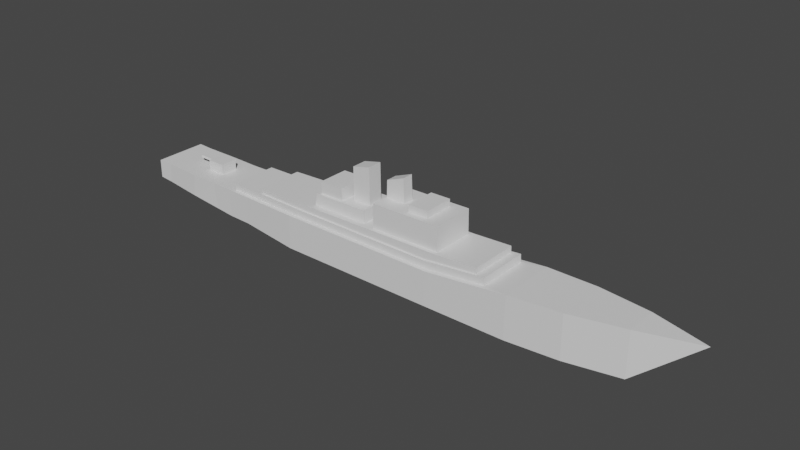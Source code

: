 # Source: placeholder-ship.blend  (saved by Blender 2.80.57; exported with 4.5.12 LTS)
import bpy
from mathutils import Matrix  # noqa: F401  (used for matrix-valued properties, if any)

bpy.ops.wm.read_factory_settings(use_empty=True)
scene = bpy.context.scene
scene.name = 'Scene'

# ---- collections
col_collection = bpy.data.collections.new('Collection'); scene.collection.children.link(col_collection)

# ---- materials (node trees are filled in below, after node groups)
mat_placeholder_ship = bpy.data.materials.new('placeholder_ship')
mat_placeholder_ship.use_transparent_shadow = False
mat_placeholder_ship.roughness = 0.25

# ---- material node trees
mat_placeholder_ship.use_nodes = True; mat_placeholder_ship.node_tree.nodes.clear()
_N = mat_placeholder_ship.node_tree.nodes; _L = mat_placeholder_ship.node_tree.links
n0 = _N.new('ShaderNodeOutputMaterial'); n0.name = 'Material Output'; n0.location = (300, 300)
n1 = _N.new('ShaderNodeBsdfPrincipled'); n1.name = 'Principled BSDF'; n1.location = (10, 300)
n1.distribution = 'GGX'
n1.subsurface_method = 'BURLEY'
n1.inputs[3].default_value = 1.45
_L.new(n1.outputs[0], n0.inputs[0])
n0.is_active_output = True

# ---- world
world_world = bpy.data.worlds.new('World'); scene.world = world_world
world_world.use_nodes = True; world_world.node_tree.nodes.clear()
_N = world_world.node_tree.nodes; _L = world_world.node_tree.links
n0 = _N.new('ShaderNodeOutputWorld'); n0.name = 'World Output'; n0.location = (300, 300)
n1 = _N.new('ShaderNodeBackground'); n1.name = 'Background'; n1.location = (10, 300)
n1.inputs[0].default_value = (0.05088, 0.05088, 0.05088, 1.0)
_L.new(n1.outputs[0], n0.inputs[0])
n0.is_active_output = True
world_world.color = (0.05088, 0.05088, 0.05088)
world_world.use_sun_shadow = False
world_world.sun_shadow_jitter_overblur = 0.0

# ---- meshes
me_cube_001 = bpy.data.meshes.new('Cube.001')
me_cube_001.from_pydata([(0.9498, -0.6197, -0.5569), (0.9424, -0.6197, -0.09466), (0.9498, 0.6197, -0.5569), (0.9424, 0.6197, -0.09466), (0.9963, -0.6283, -0.5196), (0.9963, -0.6283, -0.08415), (0.9963, 0.6283, -0.5196), (0.9963, 0.6283, -0.08415), (0.8214, -0.6469, -0.6489), (0.8129, -0.6469, -0.1161), (0.8214, 0.6469, -0.6489), (0.8129, 0.6469, -0.1161), (0.6346, -0.6489, -0.7846), (0.6151, -0.5602, -0.126), (0.6346, 0.6489, -0.7846), (0.634, 0.6489, -0.1261), (0.5506, -0.6654, -0.7883), (0.5245, -0.578, -0.1291), (0.5506, 0.6654, -0.7883), (0.55, 0.6654, -0.1299), (0.3439, -0.7252, -0.9207), (0.3304, -0.6342, -0.1201), (0.3439, 0.7252, -0.9207), (0.3431, 0.7252, -0.1209), (-0.2129, -0.7252, -0.9455), (-0.1973, -0.6342, -0.146), (-0.2129, 0.7252, -0.9455), (-0.2136, 0.7252, -0.1456), (-0.4954, -0.6978, -0.9734), (-0.4151, -0.6131, -0.01244), (-0.4954, 0.6978, -0.9734), (-0.4151, 0.6131, -0.01244), (-0.8582, -0.3874, -0.9427), (-0.8592, -0.3874, 0.1093), (-0.8582, 0.3874, -0.9427), (-0.8592, 0.3874, 0.1093), (-1.056, 0.0, 0.1136), (-0.6751, 0.6163, -0.9581), (-0.6761, 0.6163, 0.06822), (-0.6761, -0.6163, 0.06822), (-0.6751, -0.6163, -0.9581), (0.701, 0.6482, -0.7364), (0.6149, 0.5602, -0.1261), (0.6149, -0.5602, -0.1261), (0.701, -0.6482, -0.7364), (0.7167, -0.6319, -0.1213), (0.634, -0.6489, -0.1261), (0.6151, 0.5602, -0.126), (0.5245, 0.578, -0.1291), (0.55, -0.6654, -0.1299), (0.3304, 0.6342, -0.1201), (0.3431, -0.7252, -0.1209), (-0.1973, 0.6342, -0.146), (-0.2136, -0.7252, -0.1456), (-0.4964, -0.6978, 0.02785), (-0.4964, 0.6978, 0.02785), (0.7167, 0.6319, -0.1213), (0.6162, -0.5602, 0.04503), (0.6162, 0.5602, 0.04503), (0.4889, -0.5505, 0.04356), (0.4889, 0.5505, 0.04356), (0.3314, -0.6342, 0.0509), (0.3314, 0.6342, 0.0509), (-0.1963, -0.6342, 0.02501), (-0.1963, 0.6342, 0.02501), (0.6159, -0.5602, 0.04493), (-0.3828, -0.5794, 0.1394), (-0.3828, 0.5794, 0.1394), (0.6159, 0.5602, 0.04493), (0.5255, -0.578, 0.04185), (0.5255, 0.578, 0.04185), (0.3263, 0.5976, 0.05114), (0.3263, -0.5976, 0.05114), (-0.195, 0.5976, 0.02422), (-0.195, -0.5976, 0.02422), (-0.414, -0.6131, 0.1586), (-0.414, 0.6131, 0.1586), (0.2623, -0.4489, 0.1948), (0.2623, 0.4489, 0.1948), (-0.2327, -0.5156, 0.2353), (-0.2327, 0.5156, 0.2353), (0.4895, -0.5505, 0.1844), (0.4895, 0.5505, 0.1844), (-0.3823, -0.5794, 0.2803), (-0.3823, 0.5794, 0.2803), (0.05592, 0.7252, -0.9335), (0.05514, 0.7252, -0.1336), (0.05514, -0.7252, -0.1336), (0.05592, -0.7252, -0.9335), (0.05743, 0.6342, -0.1335), (0.05743, -0.6342, -0.1335), (0.05847, 0.6342, 0.0375), (0.05847, -0.6342, 0.0375), (0.05663, 0.5976, 0.03721), (0.05663, -0.5976, 0.03721), (0.01117, 0.5156, 0.2164), (0.01117, -0.5156, 0.2164), (-0.25, -0.5976, 0.2366), (-0.25, 0.5976, 0.2366), (0.05465, -0.4489, 0.2123), (0.05465, 0.4489, 0.2123), (-0.1782, -0.3621, 0.7971), (-0.1782, 0.3621, 0.7971), (-0.1073, -0.3621, 0.7916), (-0.1073, 0.3621, 0.7916), (-0.2317, -0.5156, 0.8038), (-0.2317, 0.5156, 0.8038), (0.01214, -0.5156, 0.7849), (0.01214, 0.5156, 0.7849), (-0.178, -0.3621, 0.9627), (-0.178, 0.3621, 0.9627), (-0.107, -0.3621, 0.9572), (-0.107, 0.3621, 0.9572), (0.006496, -0.1227, 0.7855), (-0.1073, -0.1661, 0.7916), (-0.1073, 0.1799, 0.7916), (0.006495, 0.1364, 0.7855), (-0.06174, -0.1227, 0.789), (-0.06174, 0.1364, 0.7894), (0.01214, 0.1799, 0.7849), (0.01214, -0.1661, 0.7849), (-0.07688, -0.1661, 0.7896), (-0.07688, 0.1799, 0.7899), (0.004774, 0.1361, 1.185), (0.004776, -0.123, 1.185), (-0.05888, -0.123, 1.35), (-0.05887, 0.1361, 1.351), (0.3268, -0.5976, 0.192), (0.3268, 0.5976, 0.192), (0.02846, 0.5976, 0.2151), (0.02846, -0.5976, 0.2151), (0.2451, -0.3697, 0.473), (0.2451, 0.3697, 0.473), (0.05994, 0.4283, 0.4888), (0.05994, -0.4283, 0.4888), (0.08237, 0.7252, -0.1324), (0.1784, 0.7252, -0.1282), (0.08315, -0.7252, -0.9323), (0.1792, -0.7252, -0.928), (0.08324, 0.6342, -0.1322), (0.1742, 0.6342, -0.1278), (0.08427, 0.6342, 0.03877), (0.1753, 0.6342, 0.04323), (0.08212, 0.5976, 0.03853), (0.172, 0.5976, 0.04317), (0.05667, 0.5976, 0.2129), (0.1561, 0.5976, 0.2052), (0.1792, 0.7252, -0.928), (0.08315, 0.7252, -0.9323), (0.1784, -0.7252, -0.1282), (0.08237, -0.7252, -0.1324), (0.1742, -0.6342, -0.1278), (0.08324, -0.6342, -0.1322), (0.1753, -0.6342, 0.04323), (0.08427, -0.6342, 0.03877), (0.172, -0.5976, 0.04317), (0.08212, -0.5976, 0.03853), (0.1561, -0.5976, 0.2052), (0.05667, -0.5976, 0.2129), (0.07428, 0.4489, 0.2106), (0.1435, 0.4489, 0.2048), (0.1435, -0.4489, 0.2048), (0.07428, -0.4489, 0.2106), (0.06846, 0.1773, 0.4865), (0.1576, 0.3697, 0.4809), (0.1576, -0.3697, 0.4809), (0.06846, -0.1773, 0.4865), (0.258, -0.4283, 0.4722), (0.258, 0.4283, 0.4722), (0.1447, 0.4283, 0.4817), (0.1447, -0.4283, 0.4817), (0.2457, -0.3697, 0.7575), (0.2457, 0.3697, 0.7575), (0.1581, 0.3697, 0.7655), (0.1581, -0.3697, 0.7655), (0.1681, 0.7252, -0.1286), (0.1689, -0.7252, -0.9285), (0.1645, 0.6342, -0.1282), (0.1655, 0.6342, 0.04276), (0.1624, 0.5976, 0.04267), (0.1455, 0.5976, 0.206), (0.1689, 0.7252, -0.9285), (0.1681, -0.7252, -0.1286), (0.1645, -0.6342, -0.1282), (0.1655, -0.6342, 0.04276), (0.1624, -0.5976, 0.04267), (0.1455, -0.5976, 0.206), (0.1361, 0.4489, 0.2054), (0.1361, -0.4489, 0.2054), (0.1339, 0.1773, 0.4831), (0.1339, -0.1773, 0.4831), (0.1376, -0.4283, 0.4823), (0.06474, -0.4283, 0.4873), (0.06474, 0.4283, 0.4873), (0.1376, 0.4283, 0.4823), (0.134, -0.1773, 1.254), (0.07025, -0.1773, 1.353), (0.07025, 0.1773, 1.353), (0.134, 0.1773, 1.254), (0.9541, -0.6639, -0.06603), (0.8065, 0.05358, 0.01212), (0.8065, -0.03669, 0.01212), (0.7422, -0.2003, -0.1199), (0.7422, 0.2172, -0.1199), (0.8064, 0.05358, 0.07163), (0.8064, -0.03669, 0.07163), (0.7419, -0.2003, 0.1255), (0.7419, 0.2172, 0.1255), (0.8066, 0.2172, -0.1164), (0.8066, -0.2003, -0.1164), (0.8063, 0.2172, 0.129), (0.8063, -0.2003, 0.129), (0.875, 0.05358, 0.01746), (0.875, -0.03669, 0.01746), (0.8749, 0.05358, 0.07697), (0.8749, -0.03669, 0.07697)], [], [(1, 3, 11, 9), (2, 3, 7, 6), (6, 7, 5, 4), (4, 5, 1, 0), (2, 6, 4, 0), (7, 3, 1, 5), (56, 41, 14, 15), (2, 0, 8, 10), (3, 2, 10, 11), (0, 1, 9, 8), (43, 42, 68, 65), (44, 45, 46, 12), (21, 17, 69, 61), (41, 44, 12, 14), (18, 16, 20, 22), (14, 12, 16, 18), (15, 14, 18, 19), (12, 46, 49, 16), (86, 85, 26, 27), (19, 18, 22, 23), (16, 49, 51, 20), (31, 29, 75, 76), (13, 43, 65, 57), (88, 87, 53, 24), (42, 47, 58, 68), (85, 88, 24, 26), (38, 37, 34, 35), (26, 24, 28, 30), (27, 26, 30, 55), (24, 53, 54, 28), (32, 33, 36), (40, 39, 33, 32), (39, 38, 35, 33), (37, 40, 32, 34), (33, 35, 36), (34, 32, 36), (35, 34, 36), (30, 28, 40, 37), (54, 55, 38, 39), (28, 54, 39, 40), (55, 30, 37, 38), (10, 8, 44, 41), (9, 11, 56, 208, 209, 202, 45), (8, 9, 45, 44), (11, 10, 41, 56), (43, 13, 46, 45), (48, 47, 15, 19), (13, 17, 49, 46), (50, 48, 19, 23), (17, 21, 51, 49), (140, 50, 23, 136), (90, 25, 53, 87), (29, 31, 55, 54), (31, 52, 27, 55), (25, 29, 54, 53), (47, 42, 56, 15), (42, 43, 45, 56), (57, 58, 70, 69), (65, 68, 58, 57), (93, 73, 98, 129), (67, 66, 83, 84), (66, 74, 97, 83), (47, 48, 70, 58), (52, 31, 76, 64), (89, 52, 64, 91), (17, 13, 57, 69), (29, 25, 63, 75), (151, 21, 61, 153), (48, 50, 62, 70), (60, 59, 69, 70), (71, 60, 70, 62), (59, 72, 61, 69), (144, 71, 62, 142), (94, 74, 63, 92), (66, 67, 76, 75), (67, 73, 64, 76), (74, 66, 75, 63), (81, 82, 128, 127), (97, 98, 84, 83), (79, 96, 107, 105), (60, 71, 128, 82), (73, 67, 84, 98), (155, 72, 127, 157), (72, 59, 81, 127), (59, 60, 82, 81), (74, 94, 130, 97), (100, 99, 134, 133), (156, 94, 92, 154), (73, 93, 91, 64), (25, 90, 92, 63), (139, 89, 91, 141), (143, 93, 129, 145), (152, 90, 87, 150), (52, 89, 86, 27), (148, 137, 88, 85), (137, 150, 87, 88), (135, 148, 85, 86), (79, 80, 98, 97), (96, 79, 97, 130), (80, 95, 129, 98), (95, 96, 130, 129), (104, 102, 110, 112), (95, 80, 106, 108), (80, 79, 105, 106), (96, 95, 108, 119, 120, 107), (101, 102, 106, 105), (103, 101, 105, 107), (102, 104, 108, 106), (104, 115, 122, 119, 108), (111, 112, 110, 109), (102, 101, 109, 110), (103, 114, 115, 104, 112, 111), (101, 103, 111, 109), (120, 121, 114, 103, 107), (118, 117, 125, 126), (121, 122, 115, 114), (116, 113, 120, 119), (113, 117, 121, 120), (118, 116, 119, 122), (117, 118, 122, 121), (123, 126, 125, 124), (117, 113, 124, 125), (116, 118, 126, 123), (113, 116, 123, 124), (78, 77, 127, 128), (160, 78, 128, 146), (162, 99, 130, 158), (99, 100, 129, 130), (192, 193, 133, 134), (159, 100, 133, 193), (161, 77, 167, 170), (77, 78, 168, 167), (99, 162, 192, 134), (188, 161, 170, 191), (78, 160, 169, 168), (187, 159, 193, 194), (164, 165, 174, 173), (166, 190, 195, 196), (77, 161, 157, 127), (188, 162, 158, 186), (100, 159, 145, 129), (187, 160, 146, 180), (23, 22, 147, 136), (175, 181, 148, 135), (20, 51, 149, 138), (176, 182, 150, 137), (22, 20, 138, 147), (181, 176, 137, 148), (21, 151, 149, 51), (183, 152, 150, 182), (71, 144, 146, 128), (179, 143, 145, 180), (50, 140, 142, 62), (177, 139, 141, 178), (72, 155, 153, 61), (185, 156, 154, 184), (94, 156, 158, 130), (185, 155, 157, 186), (93, 143, 141, 91), (179, 144, 142, 178), (90, 152, 154, 92), (183, 151, 153, 184), (89, 139, 135, 86), (177, 140, 136, 175), (132, 131, 167, 168), (164, 132, 168, 169), (131, 165, 170, 167), (165, 164, 169, 170), (171, 172, 173, 174), (132, 164, 173, 172), (165, 131, 171, 174), (131, 132, 172, 171), (139, 177, 175, 135), (152, 183, 184, 154), (143, 179, 178, 141), (156, 185, 186, 158), (155, 185, 184, 153), (140, 177, 178, 142), (144, 179, 180, 146), (151, 183, 182, 149), (147, 138, 176, 181), (138, 149, 182, 176), (136, 147, 181, 175), (159, 187, 180, 145), (161, 188, 186, 157), (170, 169, 194, 191), (160, 187, 194, 169), (162, 188, 191, 192), (190, 166, 192, 191), (166, 163, 193, 192), (163, 189, 194, 193), (189, 190, 191, 194), (195, 198, 197, 196), (190, 189, 198, 195), (163, 166, 196, 197), (189, 163, 197, 198), (207, 206, 211, 210), (45, 202, 203, 208, 56), (203, 202, 206, 207), (200, 204, 214, 212), (208, 203, 207, 210), (202, 209, 211, 206), (200, 201, 209, 208), (205, 204, 210, 211), (204, 200, 208, 210), (201, 205, 211, 209), (213, 212, 214, 215), (201, 200, 212, 213), (205, 201, 213, 215), (204, 205, 215, 214)])
_uv = me_cube_001.uv_layers.new(name='UVMap')
_uv.uv.foreach_set('vector', [0.875, 0.75, 0.875, 0.5, 0.875, 0.5, 0.875, 0.75, 0.375, 0.25, 0.625, 0.25, 0.625, 0.5, 0.375, 0.5, 0.375, 0.5, 0.625, 0.5, 0.625, 0.75, 0.375, 0.75, 0.375, 0.75, 0.625, 0.75, 0.625, 1.0, 0.375, 1.0, 0.125, 0.5, 0.375, 0.5, 0.375, 0.75, 0.125, 0.75, 0.625, 0.5, 0.875, 0.5, 0.875, 0.75, 0.625, 0.75, 0.6259, 0.25, 0.375, 0.25, 0.375, 0.25, 0.625, 0.25, 0.125, 0.5, 0.125, 0.75, 0.125, 0.75, 0.125, 0.5, 0.625, 0.25, 0.375, 0.25, 0.375, 0.25, 0.625, 0.25, 0.375, 1.0, 0.625, 1.0, 0.625, 1.0, 0.375, 1.0, 0.875, 0.7363, 0.875, 0.5137, 0.875, 0.5137, 0.875, 0.7363, 0.375, 1.0, 0.6259, 1.0, 0.625, 1.0, 0.375, 1.0, 0.875, 0.7377, 0.875, 0.7363, 0.875, 0.7363, 0.875, 0.7377, 0.125, 0.5, 0.125, 0.75, 0.125, 0.75, 0.125, 0.5, 0.125, 0.5, 0.125, 0.75, 0.125, 0.75, 0.125, 0.5, 0.125, 0.5, 0.125, 0.75, 0.125, 0.75, 0.125, 0.5, 0.625, 0.25, 0.375, 0.25, 0.375, 0.25, 0.625, 0.25, 0.375, 1.0, 0.625, 1.0, 0.625, 1.0, 0.375, 1.0, 0.625, 0.25, 0.375, 0.25, 0.375, 0.25, 0.625, 0.25, 0.625, 0.25, 0.375, 0.25, 0.375, 0.25, 0.625, 0.25, 0.375, 1.0, 0.625, 1.0, 0.625, 1.0, 0.375, 1.0, 0.875, 0.5126, 0.875, 0.7374, 0.875, 0.7374, 0.875, 0.5126, 0.875, 0.7361, 0.875, 0.7363, 0.875, 0.7363, 0.875, 0.7361, 0.375, 1.0, 0.625, 1.0, 0.625, 1.0, 0.375, 1.0, 0.875, 0.5137, 0.875, 0.5137, 0.875, 0.5137, 0.875, 0.5137, 0.125, 0.5, 0.125, 0.75, 0.125, 0.75, 0.125, 0.5, 0.625, 0.25, 0.375, 0.25, 0.375, 0.25, 0.625, 0.25, 0.125, 0.5, 0.125, 0.75, 0.125, 0.75, 0.125, 0.5, 0.625, 0.25, 0.375, 0.25, 0.375, 0.25, 0.625, 0.25, 0.375, 1.0, 0.625, 1.0, 0.625, 1.0, 0.375, 1.0, 0.375, 1.0, 0.625, 1.0, 0.5, 1.0, 0.375, 1.0, 0.625, 1.0, 0.625, 1.0, 0.375, 1.0, 0.875, 0.75, 0.875, 0.5, 0.875, 0.5, 0.875, 0.75, 0.125, 0.5, 0.125, 0.75, 0.125, 0.75, 0.125, 0.5, 0.875, 0.75, 0.875, 0.5, 0.875, 0.625, 0.125, 0.5, 0.125, 0.75, 0.125, 0.625, 0.625, 0.25, 0.375, 0.25, 0.5, 0.125, 0.125, 0.5, 0.125, 0.75, 0.125, 0.75, 0.125, 0.5, 0.875, 0.75, 0.875, 0.5, 0.875, 0.5, 0.875, 0.75, 0.375, 1.0, 0.625, 1.0, 0.625, 1.0, 0.375, 1.0, 0.625, 0.25, 0.375, 0.25, 0.375, 0.25, 0.625, 0.25, 0.125, 0.5, 0.125, 0.75, 0.125, 0.75, 0.125, 0.5, 0.875, 0.75, 0.875, 0.5, 0.875, 0.5025, 0.875, 0.5823, 0.875, 0.6637, 0.875, 0.6638, 0.875, 0.7475, 0.375, 1.0, 0.625, 1.0, 0.6259, 1.0, 0.375, 1.0, 0.625, 0.25, 0.375, 0.25, 0.375, 0.25, 0.6259, 0.25, 0.875, 0.7363, 0.875, 0.7361, 0.875, 0.75, 0.875, 0.7475, 0.875, 0.5137, 0.875, 0.5137, 0.875, 0.5, 0.875, 0.5, 0.875, 0.7361, 0.875, 0.7363, 0.875, 0.75, 0.875, 0.75, 0.875, 0.5123, 0.875, 0.5137, 0.875, 0.5, 0.875, 0.5, 0.875, 0.7363, 0.875, 0.7377, 0.875, 0.75, 0.875, 0.75, 0.875, 0.5123, 0.875, 0.5123, 0.875, 0.5, 0.875, 0.5, 0.875, 0.7377, 0.875, 0.7377, 0.875, 0.75, 0.875, 0.75, 0.875, 0.7374, 0.875, 0.5126, 0.875, 0.5, 0.875, 0.75, 0.875, 0.5126, 0.875, 0.5123, 0.875, 0.5, 0.875, 0.5, 0.875, 0.7377, 0.875, 0.7374, 0.875, 0.75, 0.875, 0.75, 0.875, 0.5137, 0.875, 0.5137, 0.875, 0.5025, 0.875, 0.5, 0.875, 0.5137, 0.875, 0.7363, 0.875, 0.7475, 0.875, 0.5025, 0.875, 0.7361, 0.875, 0.5137, 0.875, 0.5137, 0.875, 0.7363, 0.875, 0.7363, 0.875, 0.5137, 0.875, 0.5137, 0.875, 0.7361, 0.875, 0.5188, 0.875, 0.5188, 0.875, 0.5188, 0.875, 0.5188, 0.875, 0.5193, 0.875, 0.7307, 0.875, 0.7307, 0.875, 0.5193, 0.875, 0.7307, 0.875, 0.7312, 0.875, 0.7312, 0.875, 0.7307, 0.875, 0.5137, 0.875, 0.5137, 0.875, 0.5137, 0.875, 0.5137, 0.875, 0.5123, 0.875, 0.5126, 0.875, 0.5126, 0.875, 0.5123, 0.875, 0.5123, 0.875, 0.5123, 0.875, 0.5123, 0.875, 0.5123, 0.875, 0.7363, 0.875, 0.7361, 0.875, 0.7361, 0.875, 0.7363, 0.875, 0.7374, 0.875, 0.7377, 0.875, 0.7377, 0.875, 0.7374, 0.875, 0.7377, 0.875, 0.7377, 0.875, 0.7377, 0.875, 0.7377, 0.875, 0.5137, 0.875, 0.5123, 0.875, 0.5123, 0.875, 0.5137, 0.875, 0.5205, 0.875, 0.7295, 0.875, 0.7363, 0.875, 0.5137, 0.875, 0.5188, 0.875, 0.5205, 0.875, 0.5137, 0.875, 0.5123, 0.875, 0.7295, 0.875, 0.7312, 0.875, 0.7377, 0.875, 0.7363, 0.875, 0.5188, 0.875, 0.5188, 0.875, 0.5123, 0.875, 0.5123, 0.875, 0.7312, 0.875, 0.7312, 0.875, 0.7377, 0.875, 0.7377, 0.875, 0.7307, 0.875, 0.5193, 0.875, 0.5126, 0.875, 0.7374, 0.875, 0.5193, 0.875, 0.5188, 0.875, 0.5123, 0.875, 0.5126, 0.875, 0.7312, 0.875, 0.7307, 0.875, 0.7374, 0.875, 0.7377, 0.875, 0.7295, 0.875, 0.5205, 0.875, 0.5188, 0.875, 0.7312, 0.875, 0.7312, 0.875, 0.5188, 0.875, 0.5193, 0.875, 0.7307, 0.875, 0.7281, 0.875, 0.7281, 0.875, 0.7281, 0.875, 0.7281, 0.875, 0.5205, 0.875, 0.5188, 0.875, 0.5188, 0.875, 0.5205, 0.875, 0.5188, 0.875, 0.5193, 0.875, 0.5193, 0.875, 0.5188, 0.875, 0.7312, 0.875, 0.7312, 0.875, 0.7312, 0.875, 0.7312, 0.875, 0.7312, 0.875, 0.7295, 0.875, 0.7295, 0.875, 0.7312, 0.875, 0.7295, 0.875, 0.5205, 0.875, 0.5205, 0.875, 0.7295, 0.875, 0.7312, 0.875, 0.7312, 0.875, 0.7312, 0.875, 0.7312, 0.875, 0.5253, 0.875, 0.7247, 0.875, 0.7247, 0.875, 0.5253, 0.875, 0.7312, 0.875, 0.7312, 0.875, 0.7377, 0.875, 0.7377, 0.875, 0.5188, 0.875, 0.5188, 0.875, 0.5123, 0.875, 0.5123, 0.875, 0.7377, 0.875, 0.7377, 0.875, 0.7377, 0.875, 0.7377, 0.875, 0.5123, 0.875, 0.5123, 0.875, 0.5123, 0.875, 0.5123, 0.875, 0.5188, 0.875, 0.5188, 0.875, 0.5188, 0.875, 0.5188, 0.875, 0.7377, 0.875, 0.7377, 0.875, 0.75, 0.875, 0.75, 0.875, 0.5123, 0.875, 0.5123, 0.875, 0.5, 0.875, 0.5, 0.125, 0.5, 0.125, 0.75, 0.125, 0.75, 0.125, 0.5, 0.375, 1.0, 0.625, 1.0, 0.625, 1.0, 0.375, 1.0, 0.625, 0.25, 0.375, 0.25, 0.375, 0.25, 0.625, 0.25, 0.875, 0.7281, 0.875, 0.5219, 0.875, 0.5188, 0.875, 0.7312, 0.875, 0.7281, 0.875, 0.7281, 0.875, 0.7312, 0.875, 0.7312, 0.875, 0.5219, 0.875, 0.5219, 0.875, 0.5188, 0.875, 0.5188, 0.875, 0.5219, 0.875, 0.7281, 0.875, 0.7312, 0.875, 0.5188, 0.875, 0.5392, 0.875, 0.5393, 0.875, 0.5393, 0.875, 0.5392, 0.875, 0.5219, 0.875, 0.5219, 0.875, 0.5219, 0.875, 0.5219, 0.875, 0.5219, 0.875, 0.7281, 0.875, 0.7281, 0.875, 0.5219, 0.875, 0.7281, 0.875, 0.5219, 0.875, 0.5219, 0.875, 0.589, 0.875, 0.6582, 0.875, 0.7281, 0.875, 0.7107, 0.875, 0.5393, 0.875, 0.5219, 0.875, 0.7281, 0.875, 0.7108, 0.875, 0.7107, 0.875, 0.7281, 0.875, 0.7281, 0.875, 0.5393, 0.875, 0.5392, 0.875, 0.5219, 0.875, 0.5219, 0.875, 0.5392, 0.875, 0.588, 0.875, 0.5882, 0.875, 0.589, 0.875, 0.5219, 0.875, 0.7108, 0.875, 0.5392, 0.875, 0.5393, 0.875, 0.7107, 0.875, 0.5393, 0.875, 0.7107, 0.875, 0.7107, 0.875, 0.5393, 0.875, 0.7108, 0.875, 0.6687, 0.875, 0.588, 0.875, 0.5392, 0.875, 0.5392, 0.875, 0.7108, 0.875, 0.7107, 0.875, 0.7108, 0.875, 0.7108, 0.875, 0.7107, 0.875, 0.6582, 0.875, 0.6655, 0.875, 0.6687, 0.875, 0.7108, 0.875, 0.7281, 0.875, 0.5906, 0.875, 0.6624, 0.875, 0.6624, 0.875, 0.5906, 0.875, 0.6655, 0.875, 0.5882, 0.875, 0.588, 0.875, 0.6687, 0.875, 0.5911, 0.875, 0.6569, 0.875, 0.6582, 0.875, 0.589, 0.875, 0.6569, 0.875, 0.6624, 0.875, 0.6655, 0.875, 0.6582, 0.875, 0.5906, 0.875, 0.5911, 0.875, 0.589, 0.875, 0.5882, 0.875, 0.6624, 0.875, 0.5906, 0.875, 0.5882, 0.875, 0.6655, 0.875, 0.5911, 0.875, 0.5906, 0.875, 0.6624, 0.875, 0.6569, 0.875, 0.6624, 0.875, 0.6569, 0.875, 0.6569, 0.875, 0.6624, 0.875, 0.5911, 0.875, 0.5906, 0.875, 0.5906, 0.875, 0.5911, 0.875, 0.6569, 0.875, 0.5911, 0.875, 0.5911, 0.875, 0.6569, 0.875, 0.5252, 0.875, 0.7248, 0.875, 0.7312, 0.875, 0.5188, 0.875, 0.5253, 0.875, 0.5252, 0.875, 0.5188, 0.875, 0.5188, 0.875, 0.7247, 0.875, 0.7247, 0.875, 0.7312, 0.875, 0.7312, 0.875, 0.7247, 0.875, 0.5253, 0.875, 0.5188, 0.875, 0.7312, 0.875, 0.7247, 0.875, 0.5253, 0.875, 0.5253, 0.875, 0.7247, 0.875, 0.5253, 0.875, 0.5253, 0.875, 0.5253, 0.875, 0.5253, 0.875, 0.7247, 0.875, 0.7248, 0.875, 0.7248, 0.875, 0.7247, 0.875, 0.7248, 0.875, 0.5252, 0.875, 0.5252, 0.875, 0.7248, 0.875, 0.7247, 0.875, 0.7247, 0.875, 0.7247, 0.875, 0.7247, 0.875, 0.7247, 0.875, 0.7247, 0.875, 0.7247, 0.875, 0.7247, 0.875, 0.5252, 0.875, 0.5253, 0.875, 0.5253, 0.875, 0.5252, 0.875, 0.5253, 0.875, 0.5253, 0.875, 0.5253, 0.875, 0.5253, 0.875, 0.5275, 0.875, 0.7225, 0.875, 0.7225, 0.875, 0.5275, 0.875, 0.7222, 0.875, 0.7222, 0.875, 0.7222, 0.875, 0.7222, 0.875, 0.7248, 0.875, 0.7247, 0.875, 0.7312, 0.875, 0.7312, 0.875, 0.7247, 0.875, 0.7247, 0.875, 0.7312, 0.875, 0.7312, 0.875, 0.5253, 0.875, 0.5253, 0.875, 0.5188, 0.875, 0.5188, 0.875, 0.5253, 0.875, 0.5253, 0.875, 0.5188, 0.875, 0.5188, 0.625, 0.25, 0.375, 0.25, 0.375, 0.25, 0.625, 0.25, 0.625, 0.25, 0.375, 0.25, 0.375, 0.25, 0.625, 0.25, 0.375, 1.0, 0.625, 1.0, 0.625, 1.0, 0.375, 1.0, 0.375, 1.0, 0.625, 1.0, 0.625, 1.0, 0.375, 1.0, 0.125, 0.5, 0.125, 0.75, 0.125, 0.75, 0.125, 0.5, 0.125, 0.5, 0.125, 0.75, 0.125, 0.75, 0.125, 0.5, 0.875, 0.7377, 0.875, 0.7377, 0.875, 0.75, 0.875, 0.75, 0.875, 0.7377, 0.875, 0.7377, 0.875, 0.75, 0.875, 0.75, 0.875, 0.5188, 0.875, 0.5188, 0.875, 0.5188, 0.875, 0.5188, 0.875, 0.5188, 0.875, 0.5188, 0.875, 0.5188, 0.875, 0.5188, 0.875, 0.5123, 0.875, 0.5123, 0.875, 0.5123, 0.875, 0.5123, 0.875, 0.5123, 0.875, 0.5123, 0.875, 0.5123, 0.875, 0.5123, 0.875, 0.7312, 0.875, 0.7312, 0.875, 0.7377, 0.875, 0.7377, 0.875, 0.7312, 0.875, 0.7312, 0.875, 0.7377, 0.875, 0.7377, 0.875, 0.7312, 0.875, 0.7312, 0.875, 0.7312, 0.875, 0.7312, 0.875, 0.7312, 0.875, 0.7312, 0.875, 0.7312, 0.875, 0.7312, 0.875, 0.5188, 0.875, 0.5188, 0.875, 0.5123, 0.875, 0.5123, 0.875, 0.5188, 0.875, 0.5188, 0.875, 0.5123, 0.875, 0.5123, 0.875, 0.7377, 0.875, 0.7377, 0.875, 0.7377, 0.875, 0.7377, 0.875, 0.7377, 0.875, 0.7377, 0.875, 0.7377, 0.875, 0.7377, 0.875, 0.5123, 0.875, 0.5123, 0.875, 0.5, 0.875, 0.5, 0.875, 0.5123, 0.875, 0.5123, 0.875, 0.5, 0.875, 0.5, 0.875, 0.5275, 0.875, 0.7225, 0.875, 0.7248, 0.875, 0.5252, 0.875, 0.5275, 0.875, 0.5275, 0.875, 0.5252, 0.875, 0.5253, 0.875, 0.7225, 0.875, 0.7225, 0.875, 0.7247, 0.875, 0.7248, 0.875, 0.7225, 0.875, 0.5275, 0.875, 0.5253, 0.875, 0.7247, 0.875, 0.7225, 0.875, 0.5275, 0.875, 0.5275, 0.875, 0.7225, 0.875, 0.5275, 0.875, 0.5275, 0.875, 0.5275, 0.875, 0.5275, 0.875, 0.7225, 0.875, 0.7225, 0.875, 0.7225, 0.875, 0.7225, 0.875, 0.7225, 0.875, 0.5275, 0.875, 0.5275, 0.875, 0.7225, 0.875, 0.5123, 0.875, 0.5123, 0.875, 0.5, 0.875, 0.5, 0.875, 0.7377, 0.875, 0.7377, 0.875, 0.7377, 0.875, 0.7377, 0.875, 0.5188, 0.875, 0.5188, 0.875, 0.5123, 0.875, 0.5123, 0.875, 0.7312, 0.875, 0.7312, 0.875, 0.7312, 0.875, 0.7312, 0.875, 0.7312, 0.875, 0.7312, 0.875, 0.7377, 0.875, 0.7377, 0.875, 0.5123, 0.875, 0.5123, 0.875, 0.5123, 0.875, 0.5123, 0.875, 0.5188, 0.875, 0.5188, 0.875, 0.5188, 0.875, 0.5188, 0.875, 0.7377, 0.875, 0.7377, 0.875, 0.75, 0.875, 0.75, 0.125, 0.5, 0.125, 0.75, 0.125, 0.75, 0.125, 0.5, 0.375, 1.0, 0.625, 1.0, 0.625, 1.0, 0.375, 1.0, 0.625, 0.25, 0.375, 0.25, 0.375, 0.25, 0.625, 0.25, 0.875, 0.5253, 0.875, 0.5253, 0.875, 0.5188, 0.875, 0.5188, 0.875, 0.7247, 0.875, 0.7247, 0.875, 0.7312, 0.875, 0.7312, 0.875, 0.7247, 0.875, 0.5253, 0.875, 0.5253, 0.875, 0.7247, 0.875, 0.5253, 0.875, 0.5253, 0.875, 0.5253, 0.875, 0.5253, 0.875, 0.7247, 0.875, 0.7247, 0.875, 0.7247, 0.875, 0.7247, 0.875, 0.7222, 0.875, 0.7222, 0.875, 0.7247, 0.875, 0.7247, 0.875, 0.7222, 0.875, 0.5278, 0.875, 0.5253, 0.875, 0.7247, 0.875, 0.5278, 0.875, 0.5278, 0.875, 0.5253, 0.875, 0.5253, 0.875, 0.5278, 0.875, 0.7222, 0.875, 0.7247, 0.875, 0.5253, 0.875, 0.7222, 0.875, 0.5278, 0.875, 0.5278, 0.875, 0.7222, 0.875, 0.7222, 0.875, 0.5278, 0.875, 0.5278, 0.875, 0.7222, 0.875, 0.5278, 0.875, 0.7222, 0.875, 0.7222, 0.875, 0.5278, 0.875, 0.5278, 0.875, 0.5278, 0.875, 0.5278, 0.875, 0.5278, 0.875, 0.5829, 0.875, 0.6638, 0.875, 0.6637, 0.875, 0.5823, 0.875, 0.7475, 0.875, 0.6638, 0.875, 0.5829, 0.875, 0.5823, 0.875, 0.5025, 0.875, 0.5829, 0.875, 0.6638, 0.875, 0.6638, 0.875, 0.5829, 0.875, 0.5959, 0.875, 0.5959, 0.875, 0.5959, 0.875, 0.5959, 0.875, 0.5823, 0.875, 0.5829, 0.875, 0.5829, 0.875, 0.5823, 0.875, 0.6638, 0.875, 0.6637, 0.875, 0.6637, 0.875, 0.6638, 0.875, 0.5959, 0.875, 0.6501, 0.875, 0.6637, 0.875, 0.5823, 0.875, 0.6501, 0.875, 0.5959, 0.875, 0.5823, 0.875, 0.6637, 0.875, 0.5959, 0.875, 0.5959, 0.875, 0.5823, 0.875, 0.5823, 0.875, 0.6501, 0.875, 0.6501, 0.875, 0.6637, 0.875, 0.6637, 0.875, 0.6501, 0.875, 0.5959, 0.875, 0.5959, 0.875, 0.6501, 0.875, 0.6501, 0.875, 0.5959, 0.875, 0.5959, 0.875, 0.6501, 0.875, 0.6501, 0.875, 0.6501, 0.875, 0.6501, 0.875, 0.6501, 0.875, 0.5959, 0.875, 0.6501, 0.875, 0.6501, 0.875, 0.5959])
me_cube_001.materials.append(mat_placeholder_ship)
me_cube_001.use_remesh_preserve_volume = False
me_cube_001.use_remesh_preserve_attributes = False
me_cube_001.use_mirror_vertex_groups = False
me_cube_001.update()

# ---- objects
ob_placeholdership = bpy.data.objects.new('PlaceholderShip', me_cube_001)

# ---- transforms, parenting, visibility, modifiers, constraints
ob_placeholdership.location = (0.0, 0.0, 0.0)
ob_placeholdership.scale = (-127.4, 18.92, 18.92)
ob_placeholdership.display_type = 'SOLID'
ob_placeholdership.display.show_shadows = False
ob_placeholdership.lineart.crease_threshold = 0.0

# ---- collection membership
col_collection.objects.link(ob_placeholdership)

# ---- scene / render settings (as saved in the file)
scene.frame_start = 1; scene.frame_end = 250; scene.frame_set(1)
scene.render.engine = 'BLENDER_EEVEE_NEXT'
scene.cycles.use_denoising = False
scene.cycles.samples = 128
scene.cycles.sampling_pattern = 'TABULATED_SOBOL'
scene.cycles.use_adaptive_sampling = False
scene.cycles.use_light_tree = False
scene.view_settings.view_transform = 'Filmic'
bpy.context.view_layer.update()

# ---- added for rendering (the .blend has no active camera and no usable light): camera, sun
cam_auto = bpy.data.cameras.new('AutoCamera')
cam_auto.lens = 50.0
cam_auto.sensor_width = 36.0
cam_auto.clip_end = 4329.11
ob_auto_camera = bpy.data.objects.new('AutoCamera', cam_auto)
scene.collection.objects.link(ob_auto_camera)
ob_auto_camera.location = (250.485, -296.009, 200.934)
ob_auto_camera.rotation_euler = (1.09748, -7.21219e-08, 0.694738)
scene.camera = ob_auto_camera
light_auto_sun = bpy.data.lights.new('AutoSun', 'SUN')
light_auto_sun.energy = 3.0
light_auto_sun.angle = 0.0523599
ob_auto_sun = bpy.data.objects.new('AutoSun', light_auto_sun)
scene.collection.objects.link(ob_auto_sun)
ob_auto_sun.rotation_euler = (0.872665, 0.174533, 0.523599)
bpy.context.view_layer.update()
